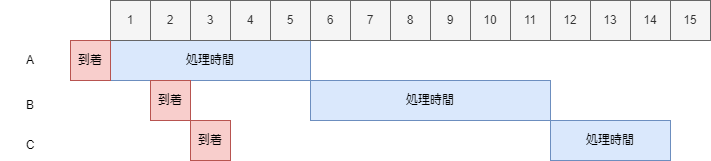

The diagram above was exported from draw.io. Its source (the exported page's mxGraphModel, read from the mxfile embedded in the PNG):
<mxGraphModel dx="2308" dy="1161" grid="1" gridSize="10" guides="1" tooltips="1" connect="1" arrows="1" fold="1" page="1" pageScale="1" pageWidth="827" pageHeight="1169" math="0" shadow="0">
  <root>
    <mxCell id="0" />
    <mxCell id="1" parent="0" />
    <mxCell id="2" value="処理時間" style="rounded=0;whiteSpace=wrap;html=1;fillColor=#dae8fc;strokeColor=#6c8ebf;" vertex="1" parent="1">
      <mxGeometry x="120" y="120" width="200" height="40" as="geometry" />
    </mxCell>
    <mxCell id="3" value="A" style="text;html=1;align=center;verticalAlign=middle;whiteSpace=wrap;rounded=0;" vertex="1" parent="1">
      <mxGeometry x="10" y="125" width="60" height="30" as="geometry" />
    </mxCell>
    <mxCell id="4" value="B" style="text;html=1;align=center;verticalAlign=middle;whiteSpace=wrap;rounded=0;" vertex="1" parent="1">
      <mxGeometry x="10" y="170" width="60" height="30" as="geometry" />
    </mxCell>
    <mxCell id="5" value="処理時間" style="rounded=0;whiteSpace=wrap;html=1;fillColor=#dae8fc;strokeColor=#6c8ebf;" vertex="1" parent="1">
      <mxGeometry x="320" y="160" width="240" height="40" as="geometry" />
    </mxCell>
    <mxCell id="6" value="C" style="text;html=1;align=center;verticalAlign=middle;whiteSpace=wrap;rounded=0;" vertex="1" parent="1">
      <mxGeometry x="10" y="210" width="60" height="30" as="geometry" />
    </mxCell>
    <mxCell id="7" value="処理時間" style="rounded=0;whiteSpace=wrap;html=1;fillColor=#dae8fc;strokeColor=#6c8ebf;" vertex="1" parent="1">
      <mxGeometry x="560" y="200" width="120" height="40" as="geometry" />
    </mxCell>
    <mxCell id="8" value="到着" style="rounded=0;whiteSpace=wrap;html=1;fillColor=#f8cecc;strokeColor=#b85450;" vertex="1" parent="1">
      <mxGeometry x="200" y="200" width="40" height="40" as="geometry" />
    </mxCell>
    <mxCell id="9" value="到着" style="rounded=0;whiteSpace=wrap;html=1;fillColor=#f8cecc;strokeColor=#b85450;" vertex="1" parent="1">
      <mxGeometry x="80" y="120" width="40" height="40" as="geometry" />
    </mxCell>
    <mxCell id="12" value="到着" style="rounded=0;whiteSpace=wrap;html=1;fillColor=#f8cecc;strokeColor=#b85450;" vertex="1" parent="1">
      <mxGeometry x="160" y="160" width="40" height="40" as="geometry" />
    </mxCell>
    <mxCell id="13" value="1" style="rounded=0;whiteSpace=wrap;html=1;fillColor=#f5f5f5;strokeColor=#666666;fontColor=#333333;" vertex="1" parent="1">
      <mxGeometry x="120" y="80" width="40" height="40" as="geometry" />
    </mxCell>
    <mxCell id="14" value="2" style="rounded=0;whiteSpace=wrap;html=1;fillColor=#f5f5f5;strokeColor=#666666;fontColor=#333333;" vertex="1" parent="1">
      <mxGeometry x="160" y="80" width="40" height="40" as="geometry" />
    </mxCell>
    <mxCell id="15" value="3" style="rounded=0;whiteSpace=wrap;html=1;fillColor=#f5f5f5;strokeColor=#666666;fontColor=#333333;" vertex="1" parent="1">
      <mxGeometry x="200" y="80" width="40" height="40" as="geometry" />
    </mxCell>
    <mxCell id="16" value="4" style="rounded=0;whiteSpace=wrap;html=1;fillColor=#f5f5f5;strokeColor=#666666;fontColor=#333333;" vertex="1" parent="1">
      <mxGeometry x="240" y="80" width="40" height="40" as="geometry" />
    </mxCell>
    <mxCell id="17" value="5" style="rounded=0;whiteSpace=wrap;html=1;fillColor=#f5f5f5;strokeColor=#666666;fontColor=#333333;" vertex="1" parent="1">
      <mxGeometry x="280" y="80" width="40" height="40" as="geometry" />
    </mxCell>
    <mxCell id="18" value="6" style="rounded=0;whiteSpace=wrap;html=1;fillColor=#f5f5f5;strokeColor=#666666;fontColor=#333333;" vertex="1" parent="1">
      <mxGeometry x="320" y="80" width="40" height="40" as="geometry" />
    </mxCell>
    <mxCell id="19" value="7" style="rounded=0;whiteSpace=wrap;html=1;fillColor=#f5f5f5;strokeColor=#666666;fontColor=#333333;" vertex="1" parent="1">
      <mxGeometry x="360" y="80" width="40" height="40" as="geometry" />
    </mxCell>
    <mxCell id="20" value="8" style="rounded=0;whiteSpace=wrap;html=1;fillColor=#f5f5f5;strokeColor=#666666;fontColor=#333333;" vertex="1" parent="1">
      <mxGeometry x="400" y="80" width="40" height="40" as="geometry" />
    </mxCell>
    <mxCell id="21" value="9" style="rounded=0;whiteSpace=wrap;html=1;fillColor=#f5f5f5;strokeColor=#666666;fontColor=#333333;" vertex="1" parent="1">
      <mxGeometry x="440" y="80" width="40" height="40" as="geometry" />
    </mxCell>
    <mxCell id="22" value="10" style="rounded=0;whiteSpace=wrap;html=1;fillColor=#f5f5f5;strokeColor=#666666;fontColor=#333333;" vertex="1" parent="1">
      <mxGeometry x="480" y="80" width="40" height="40" as="geometry" />
    </mxCell>
    <mxCell id="23" value="11" style="rounded=0;whiteSpace=wrap;html=1;fillColor=#f5f5f5;strokeColor=#666666;fontColor=#333333;" vertex="1" parent="1">
      <mxGeometry x="520" y="80" width="40" height="40" as="geometry" />
    </mxCell>
    <mxCell id="24" value="12" style="rounded=0;whiteSpace=wrap;html=1;fillColor=#f5f5f5;strokeColor=#666666;fontColor=#333333;" vertex="1" parent="1">
      <mxGeometry x="560" y="80" width="40" height="40" as="geometry" />
    </mxCell>
    <mxCell id="25" value="13" style="rounded=0;whiteSpace=wrap;html=1;fillColor=#f5f5f5;strokeColor=#666666;fontColor=#333333;" vertex="1" parent="1">
      <mxGeometry x="600" y="80" width="40" height="40" as="geometry" />
    </mxCell>
    <mxCell id="26" value="14" style="rounded=0;whiteSpace=wrap;html=1;fillColor=#f5f5f5;strokeColor=#666666;fontColor=#333333;" vertex="1" parent="1">
      <mxGeometry x="640" y="80" width="40" height="40" as="geometry" />
    </mxCell>
    <mxCell id="27" value="15" style="rounded=0;whiteSpace=wrap;html=1;fillColor=#f5f5f5;strokeColor=#666666;fontColor=#333333;" vertex="1" parent="1">
      <mxGeometry x="680" y="80" width="40" height="40" as="geometry" />
    </mxCell>
  </root>
</mxGraphModel>